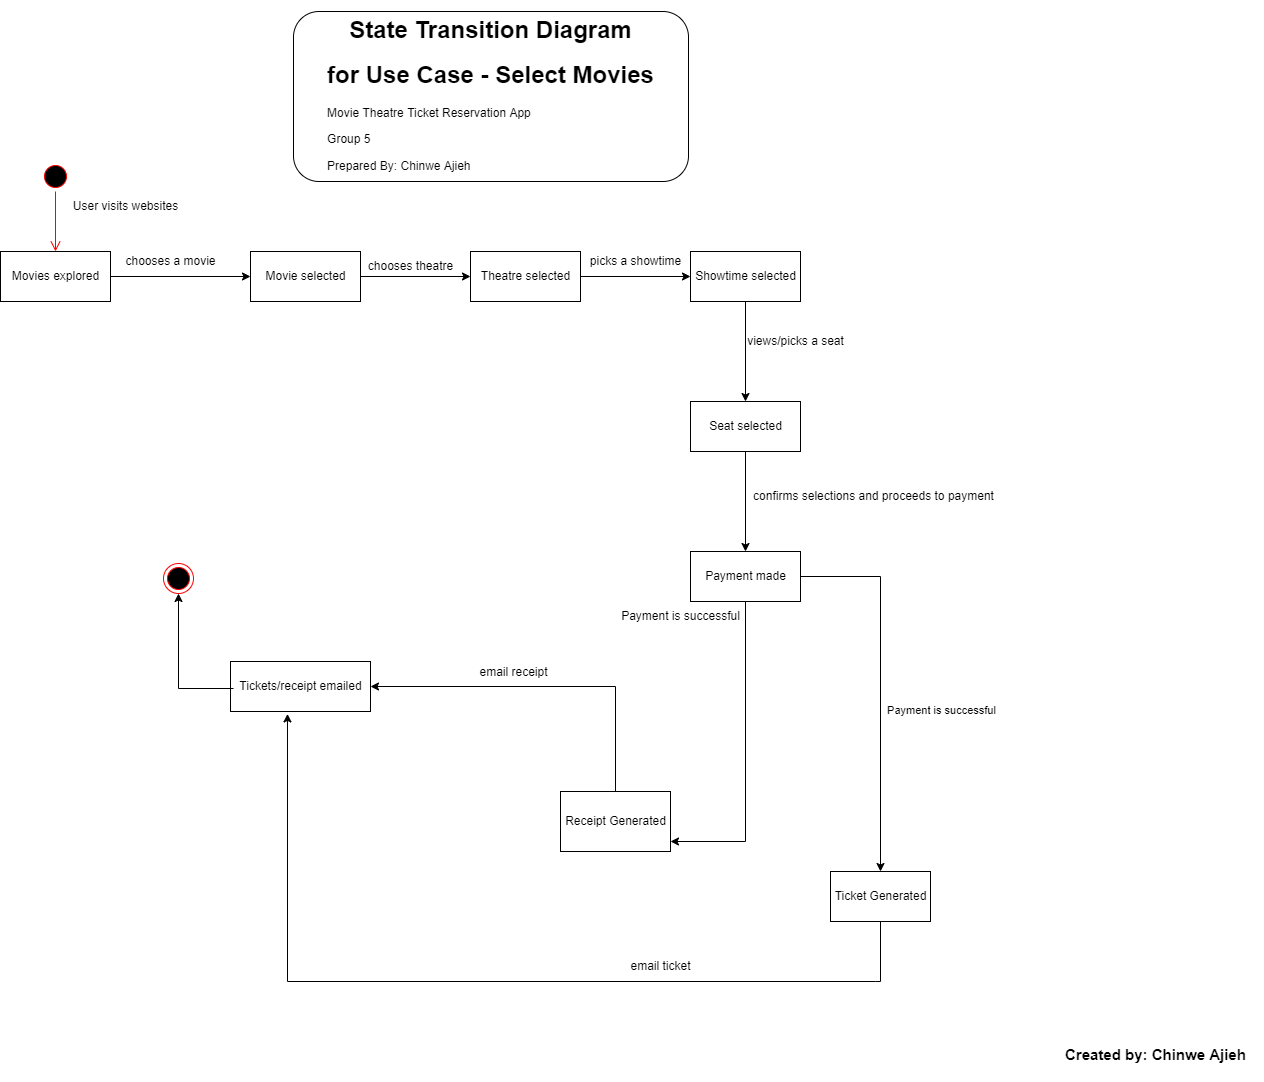

The diagram above was exported from draw.io. Its source (the exported page's mxGraphModel, read from the mxfile embedded in the PNG):
<mxGraphModel dx="1011" dy="720" grid="1" gridSize="10" guides="0" tooltips="1" connect="1" arrows="1" fold="1" page="1" pageScale="1" pageWidth="1700" pageHeight="1100" math="0" shadow="0">
  <root>
    <mxCell id="0" />
    <mxCell id="1" parent="0" />
    <mxCell id="kV2ZZ8J0CMiuOA-GAm5H-3" value="" style="ellipse;html=1;shape=startState;fillColor=#000000;strokeColor=#ff0000;" parent="1" vertex="1">
      <mxGeometry x="327" y="170" width="30" height="30" as="geometry" />
    </mxCell>
    <mxCell id="kV2ZZ8J0CMiuOA-GAm5H-4" value="" style="edgeStyle=orthogonalEdgeStyle;html=1;verticalAlign=bottom;endArrow=open;endSize=8;strokeColor=#ff0000;rounded=0;" parent="1" source="kV2ZZ8J0CMiuOA-GAm5H-3" edge="1">
      <mxGeometry relative="1" as="geometry">
        <mxPoint x="342" y="260" as="targetPoint" />
      </mxGeometry>
    </mxCell>
    <mxCell id="kV2ZZ8J0CMiuOA-GAm5H-8" style="edgeStyle=orthogonalEdgeStyle;rounded=0;orthogonalLoop=1;jettySize=auto;html=1;exitX=1;exitY=0.5;exitDx=0;exitDy=0;entryX=0;entryY=0.5;entryDx=0;entryDy=0;" parent="1" source="kV2ZZ8J0CMiuOA-GAm5H-5" target="kV2ZZ8J0CMiuOA-GAm5H-7" edge="1">
      <mxGeometry relative="1" as="geometry" />
    </mxCell>
    <mxCell id="kV2ZZ8J0CMiuOA-GAm5H-5" value="Movies explored" style="html=1;strokeColor=#000000;" parent="1" vertex="1">
      <mxGeometry x="287" y="260" width="110" height="50" as="geometry" />
    </mxCell>
    <mxCell id="kV2ZZ8J0CMiuOA-GAm5H-6" value="User visits websites" style="text;html=1;align=center;verticalAlign=middle;resizable=0;points=[];autosize=1;strokeColor=none;fillColor=none;" parent="1" vertex="1">
      <mxGeometry x="347" y="200" width="130" height="30" as="geometry" />
    </mxCell>
    <mxCell id="kV2ZZ8J0CMiuOA-GAm5H-11" style="edgeStyle=orthogonalEdgeStyle;rounded=0;orthogonalLoop=1;jettySize=auto;html=1;" parent="1" source="kV2ZZ8J0CMiuOA-GAm5H-7" target="kV2ZZ8J0CMiuOA-GAm5H-10" edge="1">
      <mxGeometry relative="1" as="geometry" />
    </mxCell>
    <mxCell id="kV2ZZ8J0CMiuOA-GAm5H-7" value="Movie selected" style="html=1;strokeColor=#000000;" parent="1" vertex="1">
      <mxGeometry x="537" y="260" width="110" height="50" as="geometry" />
    </mxCell>
    <mxCell id="kV2ZZ8J0CMiuOA-GAm5H-9" value="chooses a movie" style="text;html=1;align=center;verticalAlign=middle;resizable=0;points=[];autosize=1;strokeColor=none;fillColor=none;" parent="1" vertex="1">
      <mxGeometry x="402" y="255" width="110" height="30" as="geometry" />
    </mxCell>
    <mxCell id="kV2ZZ8J0CMiuOA-GAm5H-14" style="edgeStyle=orthogonalEdgeStyle;rounded=0;orthogonalLoop=1;jettySize=auto;html=1;exitX=1;exitY=0.5;exitDx=0;exitDy=0;entryX=0;entryY=0.5;entryDx=0;entryDy=0;" parent="1" source="kV2ZZ8J0CMiuOA-GAm5H-10" target="kV2ZZ8J0CMiuOA-GAm5H-13" edge="1">
      <mxGeometry relative="1" as="geometry" />
    </mxCell>
    <mxCell id="kV2ZZ8J0CMiuOA-GAm5H-10" value="Theatre selected" style="html=1;strokeColor=#000000;" parent="1" vertex="1">
      <mxGeometry x="757" y="260" width="110" height="50" as="geometry" />
    </mxCell>
    <mxCell id="kV2ZZ8J0CMiuOA-GAm5H-12" value="chooses theatre" style="text;html=1;align=center;verticalAlign=middle;resizable=0;points=[];autosize=1;strokeColor=none;fillColor=none;" parent="1" vertex="1">
      <mxGeometry x="642" y="260" width="110" height="30" as="geometry" />
    </mxCell>
    <mxCell id="kV2ZZ8J0CMiuOA-GAm5H-18" style="edgeStyle=orthogonalEdgeStyle;rounded=0;orthogonalLoop=1;jettySize=auto;html=1;exitX=0.5;exitY=1;exitDx=0;exitDy=0;" parent="1" source="kV2ZZ8J0CMiuOA-GAm5H-13" target="kV2ZZ8J0CMiuOA-GAm5H-17" edge="1">
      <mxGeometry relative="1" as="geometry" />
    </mxCell>
    <mxCell id="kV2ZZ8J0CMiuOA-GAm5H-13" value="Showtime selected" style="html=1;strokeColor=#000000;" parent="1" vertex="1">
      <mxGeometry x="977" y="260" width="110" height="50" as="geometry" />
    </mxCell>
    <mxCell id="kV2ZZ8J0CMiuOA-GAm5H-15" value="picks a showtime" style="text;html=1;align=center;verticalAlign=middle;resizable=0;points=[];autosize=1;strokeColor=none;fillColor=none;" parent="1" vertex="1">
      <mxGeometry x="867" y="255" width="110" height="30" as="geometry" />
    </mxCell>
    <mxCell id="kV2ZZ8J0CMiuOA-GAm5H-21" style="edgeStyle=orthogonalEdgeStyle;rounded=0;orthogonalLoop=1;jettySize=auto;html=1;exitX=0.5;exitY=1;exitDx=0;exitDy=0;entryX=0.5;entryY=0;entryDx=0;entryDy=0;" parent="1" source="kV2ZZ8J0CMiuOA-GAm5H-17" edge="1">
      <mxGeometry relative="1" as="geometry">
        <mxPoint x="1032" y="560" as="targetPoint" />
      </mxGeometry>
    </mxCell>
    <mxCell id="kV2ZZ8J0CMiuOA-GAm5H-17" value="Seat selected" style="html=1;strokeColor=#000000;" parent="1" vertex="1">
      <mxGeometry x="977" y="410" width="110" height="50" as="geometry" />
    </mxCell>
    <mxCell id="kV2ZZ8J0CMiuOA-GAm5H-19" value="views/picks a seat" style="text;html=1;align=center;verticalAlign=middle;resizable=0;points=[];autosize=1;strokeColor=none;fillColor=none;" parent="1" vertex="1">
      <mxGeometry x="1022" y="335" width="120" height="30" as="geometry" />
    </mxCell>
    <mxCell id="kV2ZZ8J0CMiuOA-GAm5H-43" style="edgeStyle=orthogonalEdgeStyle;rounded=0;orthogonalLoop=1;jettySize=auto;html=1;exitX=1;exitY=0.5;exitDx=0;exitDy=0;entryX=0.5;entryY=0;entryDx=0;entryDy=0;" parent="1" source="kV2ZZ8J0CMiuOA-GAm5H-26" target="kV2ZZ8J0CMiuOA-GAm5H-40" edge="1">
      <mxGeometry relative="1" as="geometry" />
    </mxCell>
    <mxCell id="apgjc-au2lrawTyKFX50-3" value="Payment is successful" style="edgeLabel;html=1;align=center;verticalAlign=middle;resizable=0;points=[];" parent="kV2ZZ8J0CMiuOA-GAm5H-43" vertex="1" connectable="0">
      <mxGeometry x="0.136" y="9" relative="1" as="geometry">
        <mxPoint x="51" as="offset" />
      </mxGeometry>
    </mxCell>
    <mxCell id="kV2ZZ8J0CMiuOA-GAm5H-44" style="edgeStyle=orthogonalEdgeStyle;rounded=0;orthogonalLoop=1;jettySize=auto;html=1;exitX=0.5;exitY=1;exitDx=0;exitDy=0;" parent="1" source="kV2ZZ8J0CMiuOA-GAm5H-26" edge="1">
      <mxGeometry relative="1" as="geometry">
        <mxPoint x="957" y="850" as="targetPoint" />
        <Array as="points">
          <mxPoint x="1032" y="850" />
        </Array>
      </mxGeometry>
    </mxCell>
    <mxCell id="kV2ZZ8J0CMiuOA-GAm5H-26" value="Payment made" style="html=1;strokeColor=#000000;" parent="1" vertex="1">
      <mxGeometry x="977" y="560" width="110" height="50" as="geometry" />
    </mxCell>
    <mxCell id="kV2ZZ8J0CMiuOA-GAm5H-29" value="confirms selections and proceeds to payment" style="text;html=1;align=center;verticalAlign=middle;resizable=0;points=[];autosize=1;strokeColor=none;fillColor=none;" parent="1" vertex="1">
      <mxGeometry x="1030" y="490" width="260" height="30" as="geometry" />
    </mxCell>
    <mxCell id="kV2ZZ8J0CMiuOA-GAm5H-30" value="Tickets/receipt emailed" style="html=1;strokeColor=#000000;" parent="1" vertex="1">
      <mxGeometry x="517" y="670" width="140" height="50" as="geometry" />
    </mxCell>
    <mxCell id="kV2ZZ8J0CMiuOA-GAm5H-38" value="email receipt" style="text;html=1;align=center;verticalAlign=middle;resizable=0;points=[];autosize=1;strokeColor=none;fillColor=none;" parent="1" vertex="1">
      <mxGeometry x="755" y="666" width="90" height="30" as="geometry" />
    </mxCell>
    <mxCell id="kV2ZZ8J0CMiuOA-GAm5H-57" style="edgeStyle=orthogonalEdgeStyle;rounded=0;orthogonalLoop=1;jettySize=auto;html=1;exitX=0.5;exitY=0;exitDx=0;exitDy=0;entryX=1;entryY=0.5;entryDx=0;entryDy=0;" parent="1" source="kV2ZZ8J0CMiuOA-GAm5H-39" target="kV2ZZ8J0CMiuOA-GAm5H-30" edge="1">
      <mxGeometry relative="1" as="geometry" />
    </mxCell>
    <mxCell id="kV2ZZ8J0CMiuOA-GAm5H-39" value="Receipt Generated" style="html=1;strokeColor=#000000;" parent="1" vertex="1">
      <mxGeometry x="847" y="800" width="110" height="60" as="geometry" />
    </mxCell>
    <mxCell id="kV2ZZ8J0CMiuOA-GAm5H-45" style="edgeStyle=orthogonalEdgeStyle;rounded=0;orthogonalLoop=1;jettySize=auto;html=1;exitX=0.5;exitY=1;exitDx=0;exitDy=0;entryX=0.407;entryY=1.048;entryDx=0;entryDy=0;entryPerimeter=0;" parent="1" source="kV2ZZ8J0CMiuOA-GAm5H-40" target="kV2ZZ8J0CMiuOA-GAm5H-30" edge="1">
      <mxGeometry relative="1" as="geometry">
        <mxPoint x="597" y="860" as="targetPoint" />
        <Array as="points">
          <mxPoint x="1162" y="990" />
          <mxPoint x="592" y="990" />
        </Array>
      </mxGeometry>
    </mxCell>
    <mxCell id="kV2ZZ8J0CMiuOA-GAm5H-40" value="Ticket Generated" style="html=1;strokeColor=#000000;" parent="1" vertex="1">
      <mxGeometry x="1117" y="880" width="100" height="50" as="geometry" />
    </mxCell>
    <mxCell id="kV2ZZ8J0CMiuOA-GAm5H-46" value="email ticket" style="text;html=1;align=center;verticalAlign=middle;resizable=0;points=[];autosize=1;strokeColor=none;fillColor=none;" parent="1" vertex="1">
      <mxGeometry x="907" y="960" width="80" height="30" as="geometry" />
    </mxCell>
    <mxCell id="k9JQ9fCqCyGFShHWi4Y8-1" value="&lt;h1&gt;State Transition Diagram&lt;/h1&gt;&lt;div&gt;&lt;h1 style=&quot;&quot;&gt;for Use Case - Select Movies&lt;/h1&gt;&lt;/div&gt;&lt;div&gt;&lt;h1&gt;&lt;p style=&quot;font-size: 12px; font-weight: 400; text-align: left;&quot;&gt;Movie Theatre Ticket Reservation App&lt;/p&gt;&lt;p style=&quot;font-size: 12px; font-weight: 400; text-align: left;&quot;&gt;Group 5&lt;/p&gt;&lt;p style=&quot;font-size: 12px; font-weight: 400; text-align: left;&quot;&gt;Prepared By: Chinwe Ajieh&lt;/p&gt;&lt;/h1&gt;&lt;/div&gt;" style="text;html=1;strokeColor=default;fillColor=none;spacing=5;spacingTop=-21;whiteSpace=wrap;overflow=hidden;rounded=1;align=center;" parent="1" vertex="1">
      <mxGeometry x="580" y="20" width="395" height="170" as="geometry" />
    </mxCell>
    <mxCell id="apgjc-au2lrawTyKFX50-4" value="Payment is successful" style="text;html=1;align=center;verticalAlign=middle;resizable=0;points=[];autosize=1;strokeColor=none;fillColor=none;" parent="1" vertex="1">
      <mxGeometry x="897" y="610" width="140" height="30" as="geometry" />
    </mxCell>
    <mxCell id="Ji_QDxdTX6TyqKTCi577-1" style="edgeStyle=orthogonalEdgeStyle;rounded=0;orthogonalLoop=1;jettySize=auto;html=1;exitX=0;exitY=0.5;exitDx=0;exitDy=0;entryX=0.5;entryY=1;entryDx=0;entryDy=0;" parent="1" target="Ji_QDxdTX6TyqKTCi577-2" edge="1">
      <mxGeometry relative="1" as="geometry">
        <mxPoint x="520" y="697" as="sourcePoint" />
      </mxGeometry>
    </mxCell>
    <mxCell id="Ji_QDxdTX6TyqKTCi577-2" value="" style="ellipse;html=1;shape=endState;fillColor=#000000;strokeColor=#ff0000;" parent="1" vertex="1">
      <mxGeometry x="450" y="572" width="30" height="30" as="geometry" />
    </mxCell>
    <mxCell id="-gQLW7kYKzjYB3PUygQg-1" value="&lt;br&gt;Created by: Chinwe Ajieh" style="text;whiteSpace=wrap;html=1;fontSize=15;fontStyle=1" parent="1" vertex="1">
      <mxGeometry x="1350" y="1030" width="200" height="60" as="geometry" />
    </mxCell>
  </root>
</mxGraphModel>